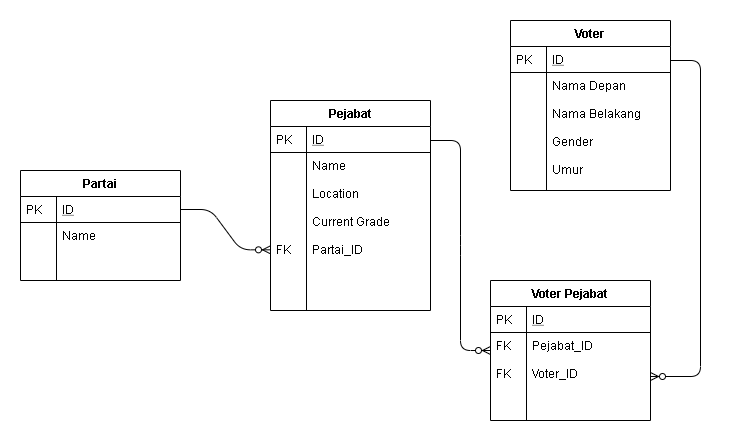

The diagram above was exported from draw.io. Its source (the exported page's mxGraphModel, read from the mxfile embedded in the PNG):
<mxGraphModel dx="1587" dy="1723" grid="1" gridSize="10" guides="1" tooltips="1" connect="1" arrows="1" fold="1" page="1" pageScale="1" pageWidth="827" pageHeight="1169" math="0" shadow="0">
  <root>
    <mxCell id="WIyWlLk6GJQsqaUBKTNV-0" />
    <mxCell id="WIyWlLk6GJQsqaUBKTNV-1" parent="WIyWlLk6GJQsqaUBKTNV-0" />
    <mxCell id="zkfFHV4jXpPFQw0GAbJ--51" value="Voter Pejabat" style="swimlane;fontStyle=1;childLayout=stackLayout;horizontal=1;startSize=26;horizontalStack=0;resizeParent=1;resizeLast=0;collapsible=1;marginBottom=0;rounded=0;shadow=0;strokeWidth=1;" parent="WIyWlLk6GJQsqaUBKTNV-1" vertex="1">
      <mxGeometry x="500" y="220" width="160" height="140" as="geometry">
        <mxRectangle x="20" y="80" width="160" height="26" as="alternateBounds" />
      </mxGeometry>
    </mxCell>
    <mxCell id="zkfFHV4jXpPFQw0GAbJ--52" value="ID" style="shape=partialRectangle;top=0;left=0;right=0;bottom=1;align=left;verticalAlign=top;fillColor=none;spacingLeft=40;spacingRight=4;overflow=hidden;rotatable=0;points=[[0,0.5],[1,0.5]];portConstraint=eastwest;dropTarget=0;rounded=0;shadow=0;strokeWidth=1;fontStyle=4" parent="zkfFHV4jXpPFQw0GAbJ--51" vertex="1">
      <mxGeometry y="26" width="160" height="26" as="geometry" />
    </mxCell>
    <mxCell id="zkfFHV4jXpPFQw0GAbJ--53" value="PK" style="shape=partialRectangle;top=0;left=0;bottom=0;fillColor=none;align=left;verticalAlign=top;spacingLeft=4;spacingRight=4;overflow=hidden;rotatable=0;points=[];portConstraint=eastwest;part=1;" parent="zkfFHV4jXpPFQw0GAbJ--52" vertex="1" connectable="0">
      <mxGeometry width="36" height="26" as="geometry" />
    </mxCell>
    <mxCell id="zkfFHV4jXpPFQw0GAbJ--54" value="Pejabat_ID&#10;&#10;Voter_ID" style="shape=partialRectangle;top=0;left=0;right=0;bottom=0;align=left;verticalAlign=top;fillColor=none;spacingLeft=40;spacingRight=4;overflow=hidden;rotatable=0;points=[[0,0.5],[1,0.5]];portConstraint=eastwest;dropTarget=0;rounded=0;shadow=0;strokeWidth=1;" parent="zkfFHV4jXpPFQw0GAbJ--51" vertex="1">
      <mxGeometry y="52" width="160" height="88" as="geometry" />
    </mxCell>
    <mxCell id="zkfFHV4jXpPFQw0GAbJ--55" value="FK&#10;&#10;FK" style="shape=partialRectangle;top=0;left=0;bottom=0;fillColor=none;align=left;verticalAlign=top;spacingLeft=4;spacingRight=4;overflow=hidden;rotatable=0;points=[];portConstraint=eastwest;part=1;" parent="zkfFHV4jXpPFQw0GAbJ--54" vertex="1" connectable="0">
      <mxGeometry width="36" height="87.99999999999997" as="geometry" />
    </mxCell>
    <mxCell id="arBNEf8ngJErSAIYI0H5-1" value="Pejabat" style="swimlane;fontStyle=1;childLayout=stackLayout;horizontal=1;startSize=26;horizontalStack=0;resizeParent=1;resizeLast=0;collapsible=1;marginBottom=0;rounded=0;shadow=0;strokeWidth=1;" vertex="1" parent="WIyWlLk6GJQsqaUBKTNV-1">
      <mxGeometry x="280" y="40" width="160" height="210" as="geometry">
        <mxRectangle x="260" y="270" width="160" height="26" as="alternateBounds" />
      </mxGeometry>
    </mxCell>
    <mxCell id="arBNEf8ngJErSAIYI0H5-2" value="ID" style="shape=partialRectangle;top=0;left=0;right=0;bottom=1;align=left;verticalAlign=top;fillColor=none;spacingLeft=40;spacingRight=4;overflow=hidden;rotatable=0;points=[[0,0.5],[1,0.5]];portConstraint=eastwest;dropTarget=0;rounded=0;shadow=0;strokeWidth=1;fontStyle=4" vertex="1" parent="arBNEf8ngJErSAIYI0H5-1">
      <mxGeometry y="26" width="160" height="26" as="geometry" />
    </mxCell>
    <mxCell id="arBNEf8ngJErSAIYI0H5-3" value="PK" style="shape=partialRectangle;top=0;left=0;bottom=0;fillColor=none;align=left;verticalAlign=top;spacingLeft=4;spacingRight=4;overflow=hidden;rotatable=0;points=[];portConstraint=eastwest;part=1;" vertex="1" connectable="0" parent="arBNEf8ngJErSAIYI0H5-2">
      <mxGeometry width="36" height="26" as="geometry" />
    </mxCell>
    <mxCell id="arBNEf8ngJErSAIYI0H5-4" value="Name&#10;&#10;Location&#10;&#10;Current Grade&#10;&#10;Partai_ID" style="shape=partialRectangle;top=0;left=0;right=0;bottom=0;align=left;verticalAlign=top;fillColor=none;spacingLeft=40;spacingRight=4;overflow=hidden;rotatable=0;points=[[0,0.5],[1,0.5]];portConstraint=eastwest;dropTarget=0;rounded=0;shadow=0;strokeWidth=1;" vertex="1" parent="arBNEf8ngJErSAIYI0H5-1">
      <mxGeometry y="52" width="160" height="158" as="geometry" />
    </mxCell>
    <mxCell id="arBNEf8ngJErSAIYI0H5-5" value="&#10;&#10;&#10;&#10;&#10;&#10;FK" style="shape=partialRectangle;top=0;left=0;bottom=0;fillColor=none;align=left;verticalAlign=top;spacingLeft=4;spacingRight=4;overflow=hidden;rotatable=0;points=[];portConstraint=eastwest;part=1;" vertex="1" connectable="0" parent="arBNEf8ngJErSAIYI0H5-4">
      <mxGeometry width="36" height="158" as="geometry" />
    </mxCell>
    <mxCell id="arBNEf8ngJErSAIYI0H5-6" value="" style="shape=partialRectangle;top=0;left=0;right=0;bottom=0;align=left;verticalAlign=top;fillColor=none;spacingLeft=40;spacingRight=4;overflow=hidden;rotatable=0;points=[[0,0.5],[1,0.5]];portConstraint=eastwest;dropTarget=0;rounded=0;shadow=0;strokeWidth=1;" vertex="1" parent="arBNEf8ngJErSAIYI0H5-1">
      <mxGeometry y="210" width="160" as="geometry" />
    </mxCell>
    <mxCell id="arBNEf8ngJErSAIYI0H5-7" value="" style="shape=partialRectangle;top=0;left=0;bottom=0;fillColor=none;align=left;verticalAlign=top;spacingLeft=4;spacingRight=4;overflow=hidden;rotatable=0;points=[];portConstraint=eastwest;part=1;" vertex="1" connectable="0" parent="arBNEf8ngJErSAIYI0H5-6">
      <mxGeometry width="36" as="geometry" />
    </mxCell>
    <mxCell id="arBNEf8ngJErSAIYI0H5-42" value="Voter" style="swimlane;fontStyle=1;childLayout=stackLayout;horizontal=1;startSize=26;horizontalStack=0;resizeParent=1;resizeLast=0;collapsible=1;marginBottom=0;rounded=0;shadow=0;strokeWidth=1;" vertex="1" parent="WIyWlLk6GJQsqaUBKTNV-1">
      <mxGeometry x="520" y="-40" width="160" height="170" as="geometry">
        <mxRectangle x="20" y="80" width="160" height="26" as="alternateBounds" />
      </mxGeometry>
    </mxCell>
    <mxCell id="arBNEf8ngJErSAIYI0H5-43" value="ID" style="shape=partialRectangle;top=0;left=0;right=0;bottom=1;align=left;verticalAlign=top;fillColor=none;spacingLeft=40;spacingRight=4;overflow=hidden;rotatable=0;points=[[0,0.5],[1,0.5]];portConstraint=eastwest;dropTarget=0;rounded=0;shadow=0;strokeWidth=1;fontStyle=4" vertex="1" parent="arBNEf8ngJErSAIYI0H5-42">
      <mxGeometry y="26" width="160" height="26" as="geometry" />
    </mxCell>
    <mxCell id="arBNEf8ngJErSAIYI0H5-44" value="PK" style="shape=partialRectangle;top=0;left=0;bottom=0;fillColor=none;align=left;verticalAlign=top;spacingLeft=4;spacingRight=4;overflow=hidden;rotatable=0;points=[];portConstraint=eastwest;part=1;" vertex="1" connectable="0" parent="arBNEf8ngJErSAIYI0H5-43">
      <mxGeometry width="36" height="26" as="geometry" />
    </mxCell>
    <mxCell id="arBNEf8ngJErSAIYI0H5-45" value="Nama Depan&#10;&#10;Nama Belakang&#10;&#10;Gender&#10;&#10;Umur" style="shape=partialRectangle;top=0;left=0;right=0;bottom=0;align=left;verticalAlign=top;fillColor=none;spacingLeft=40;spacingRight=4;overflow=hidden;rotatable=0;points=[[0,0.5],[1,0.5]];portConstraint=eastwest;dropTarget=0;rounded=0;shadow=0;strokeWidth=1;" vertex="1" parent="arBNEf8ngJErSAIYI0H5-42">
      <mxGeometry y="52" width="160" height="118" as="geometry" />
    </mxCell>
    <mxCell id="arBNEf8ngJErSAIYI0H5-46" value="" style="shape=partialRectangle;top=0;left=0;bottom=0;fillColor=none;align=left;verticalAlign=top;spacingLeft=4;spacingRight=4;overflow=hidden;rotatable=0;points=[];portConstraint=eastwest;part=1;" vertex="1" connectable="0" parent="arBNEf8ngJErSAIYI0H5-45">
      <mxGeometry width="36" height="117.99999999999996" as="geometry" />
    </mxCell>
    <mxCell id="arBNEf8ngJErSAIYI0H5-51" value="Partai" style="swimlane;fontStyle=1;childLayout=stackLayout;horizontal=1;startSize=26;horizontalStack=0;resizeParent=1;resizeLast=0;collapsible=1;marginBottom=0;rounded=0;shadow=0;strokeWidth=1;" vertex="1" parent="WIyWlLk6GJQsqaUBKTNV-1">
      <mxGeometry x="30" y="110" width="160" height="110" as="geometry">
        <mxRectangle x="260" y="270" width="160" height="26" as="alternateBounds" />
      </mxGeometry>
    </mxCell>
    <mxCell id="arBNEf8ngJErSAIYI0H5-52" value="ID" style="shape=partialRectangle;top=0;left=0;right=0;bottom=1;align=left;verticalAlign=top;fillColor=none;spacingLeft=40;spacingRight=4;overflow=hidden;rotatable=0;points=[[0,0.5],[1,0.5]];portConstraint=eastwest;dropTarget=0;rounded=0;shadow=0;strokeWidth=1;fontStyle=4" vertex="1" parent="arBNEf8ngJErSAIYI0H5-51">
      <mxGeometry y="26" width="160" height="26" as="geometry" />
    </mxCell>
    <mxCell id="arBNEf8ngJErSAIYI0H5-53" value="PK" style="shape=partialRectangle;top=0;left=0;bottom=0;fillColor=none;align=left;verticalAlign=top;spacingLeft=4;spacingRight=4;overflow=hidden;rotatable=0;points=[];portConstraint=eastwest;part=1;" vertex="1" connectable="0" parent="arBNEf8ngJErSAIYI0H5-52">
      <mxGeometry width="36" height="26" as="geometry" />
    </mxCell>
    <mxCell id="arBNEf8ngJErSAIYI0H5-54" value="Name" style="shape=partialRectangle;top=0;left=0;right=0;bottom=0;align=left;verticalAlign=top;fillColor=none;spacingLeft=40;spacingRight=4;overflow=hidden;rotatable=0;points=[[0,0.5],[1,0.5]];portConstraint=eastwest;dropTarget=0;rounded=0;shadow=0;strokeWidth=1;" vertex="1" parent="arBNEf8ngJErSAIYI0H5-51">
      <mxGeometry y="52" width="160" height="58" as="geometry" />
    </mxCell>
    <mxCell id="arBNEf8ngJErSAIYI0H5-55" value="" style="shape=partialRectangle;top=0;left=0;bottom=0;fillColor=none;align=left;verticalAlign=top;spacingLeft=4;spacingRight=4;overflow=hidden;rotatable=0;points=[];portConstraint=eastwest;part=1;" vertex="1" connectable="0" parent="arBNEf8ngJErSAIYI0H5-54">
      <mxGeometry width="36" height="58" as="geometry" />
    </mxCell>
    <mxCell id="arBNEf8ngJErSAIYI0H5-56" value="" style="shape=partialRectangle;top=0;left=0;right=0;bottom=0;align=left;verticalAlign=top;fillColor=none;spacingLeft=40;spacingRight=4;overflow=hidden;rotatable=0;points=[[0,0.5],[1,0.5]];portConstraint=eastwest;dropTarget=0;rounded=0;shadow=0;strokeWidth=1;" vertex="1" parent="arBNEf8ngJErSAIYI0H5-51">
      <mxGeometry y="110" width="160" as="geometry" />
    </mxCell>
    <mxCell id="arBNEf8ngJErSAIYI0H5-57" value="" style="shape=partialRectangle;top=0;left=0;bottom=0;fillColor=none;align=left;verticalAlign=top;spacingLeft=4;spacingRight=4;overflow=hidden;rotatable=0;points=[];portConstraint=eastwest;part=1;" vertex="1" connectable="0" parent="arBNEf8ngJErSAIYI0H5-56">
      <mxGeometry width="36" as="geometry" />
    </mxCell>
    <mxCell id="arBNEf8ngJErSAIYI0H5-81" value="" style="edgeStyle=entityRelationEdgeStyle;fontSize=12;html=1;endArrow=ERzeroToMany;endFill=1;exitX=1;exitY=0.5;exitDx=0;exitDy=0;entryX=0;entryY=0.616;entryDx=0;entryDy=0;entryPerimeter=0;" edge="1" parent="WIyWlLk6GJQsqaUBKTNV-1" source="arBNEf8ngJErSAIYI0H5-52" target="arBNEf8ngJErSAIYI0H5-4">
      <mxGeometry width="100" height="100" relative="1" as="geometry">
        <mxPoint x="140" y="330" as="sourcePoint" />
        <mxPoint x="210" y="310" as="targetPoint" />
      </mxGeometry>
    </mxCell>
    <mxCell id="arBNEf8ngJErSAIYI0H5-82" value="" style="edgeStyle=entityRelationEdgeStyle;fontSize=12;html=1;endArrow=ERzeroToMany;endFill=1;exitX=1;exitY=0.5;exitDx=0;exitDy=0;" edge="1" parent="WIyWlLk6GJQsqaUBKTNV-1">
      <mxGeometry width="100" height="100" relative="1" as="geometry">
        <mxPoint x="440" y="80.00000000000006" as="sourcePoint" />
        <mxPoint x="500" y="290" as="targetPoint" />
      </mxGeometry>
    </mxCell>
    <mxCell id="arBNEf8ngJErSAIYI0H5-83" value="" style="edgeStyle=entityRelationEdgeStyle;fontSize=12;html=1;endArrow=ERzeroToMany;endFill=1;exitX=1;exitY=0.5;exitDx=0;exitDy=0;" edge="1" parent="WIyWlLk6GJQsqaUBKTNV-1" target="zkfFHV4jXpPFQw0GAbJ--54">
      <mxGeometry width="100" height="100" relative="1" as="geometry">
        <mxPoint x="680" as="sourcePoint" />
        <mxPoint x="740" y="210" as="targetPoint" />
      </mxGeometry>
    </mxCell>
  </root>
</mxGraphModel>